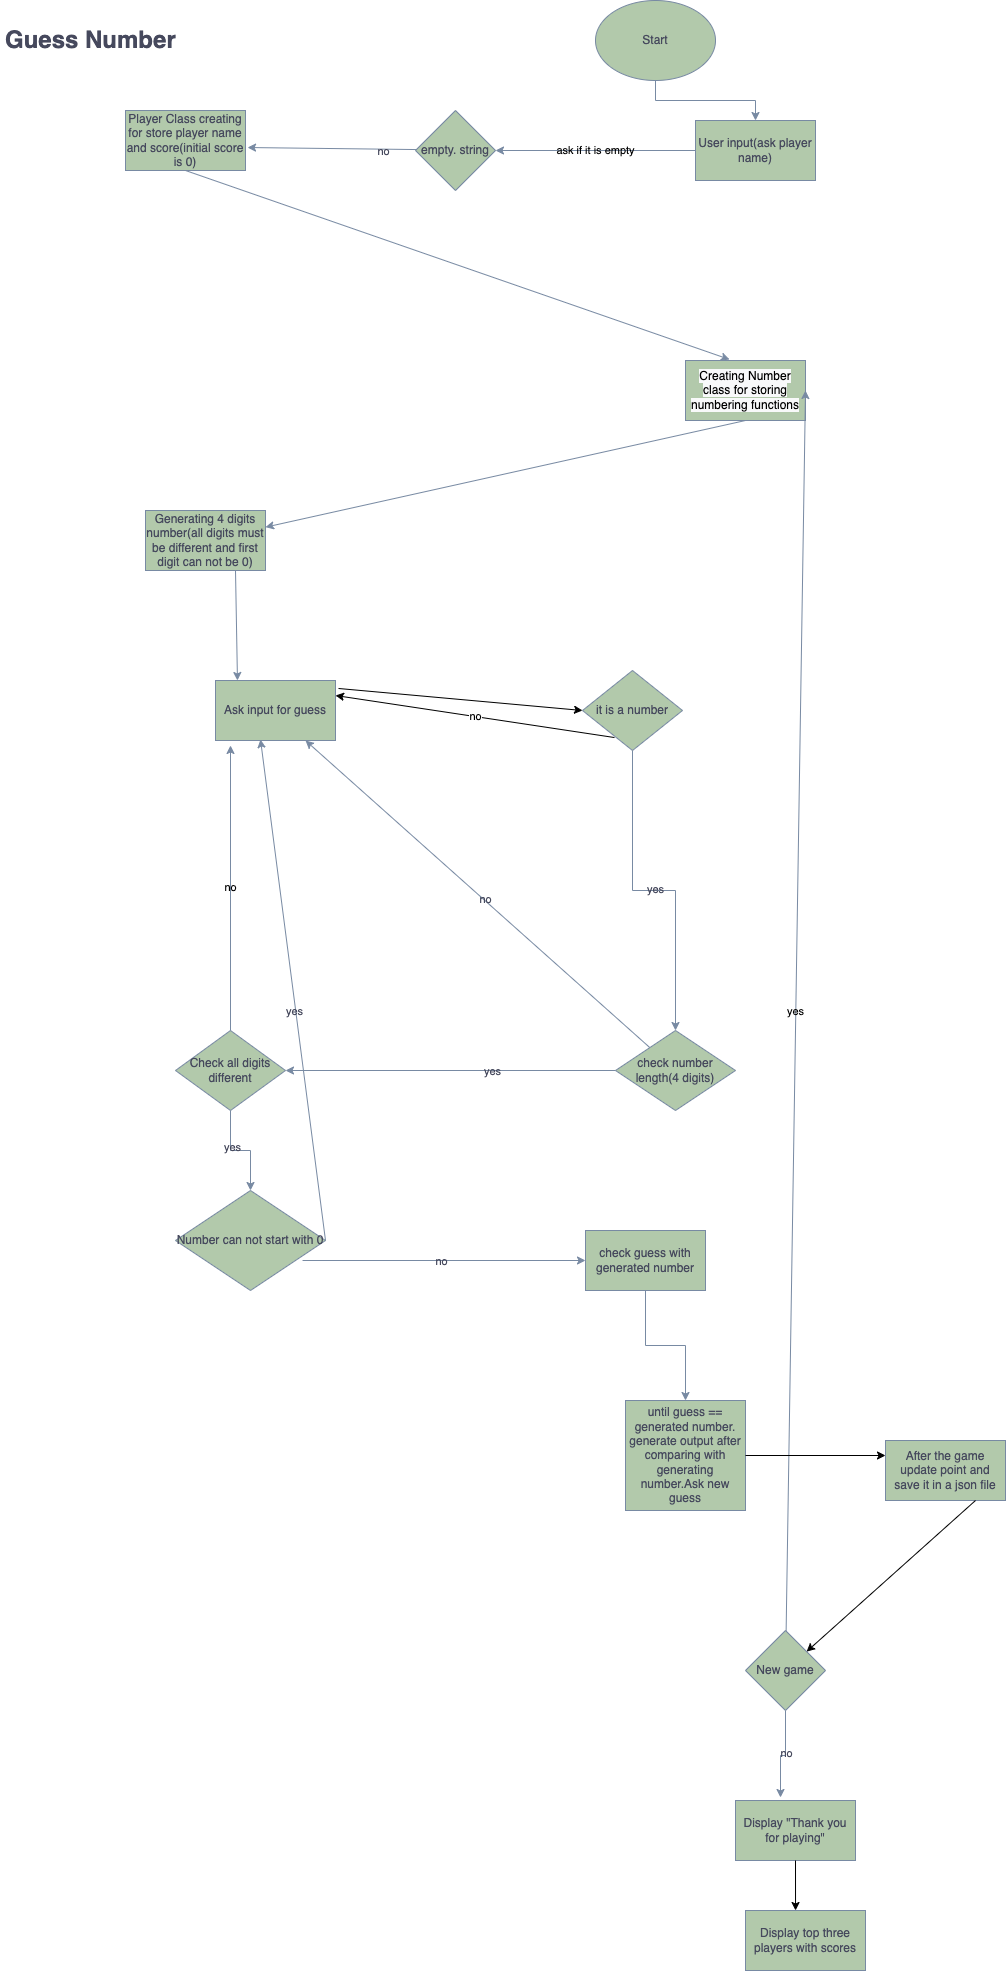

The diagram above was exported from draw.io. Its source (the exported page's mxGraphModel, read from the mxfile embedded in the PNG):
<mxGraphModel dx="1434" dy="609" grid="1" gridSize="10" guides="1" tooltips="1" connect="1" arrows="1" fold="1" page="1" pageScale="1" pageWidth="827" pageHeight="1169" math="0" shadow="0">
  <root>
    <mxCell id="0" />
    <mxCell id="1" parent="0" />
    <mxCell id="TRzmM7fQir8Lv6kfTeCH-2" value="&lt;h1&gt;Guess Number&lt;/h1&gt;" style="text;html=1;strokeColor=none;fillColor=none;spacing=5;spacingTop=-20;whiteSpace=wrap;overflow=hidden;rounded=0;labelBackgroundColor=none;fontColor=#46495D;" parent="1" vertex="1">
      <mxGeometry x="25" y="20" width="185" height="40" as="geometry" />
    </mxCell>
    <mxCell id="TRzmM7fQir8Lv6kfTeCH-3" value="&lt;span style=&quot;color: rgb(0, 0, 0); font-family: Helvetica; font-size: 12px; font-style: normal; font-variant-ligatures: normal; font-variant-caps: normal; font-weight: 400; letter-spacing: normal; orphans: 2; text-align: center; text-indent: 0px; text-transform: none; widows: 2; word-spacing: 0px; -webkit-text-stroke-width: 0px; background-color: rgb(248, 249, 250); text-decoration-thickness: initial; text-decoration-style: initial; text-decoration-color: initial; float: none; display: inline !important;&quot;&gt;Creating Number class for storing numbering functions&lt;/span&gt;" style="rounded=0;whiteSpace=wrap;html=1;labelBackgroundColor=none;fillColor=#B2C9AB;strokeColor=#788AA3;fontColor=#46495D;" parent="1" vertex="1">
      <mxGeometry x="710" y="360" width="120" height="60" as="geometry" />
    </mxCell>
    <mxCell id="7TcMt9Ct8BvjC3IeiuEz-6" value="" style="edgeStyle=orthogonalEdgeStyle;rounded=0;orthogonalLoop=1;jettySize=auto;html=1;labelBackgroundColor=none;strokeColor=#788AA3;fontColor=default;" parent="1" source="i0l0fwWfOz1HPBzRtMdr-1" target="7TcMt9Ct8BvjC3IeiuEz-5" edge="1">
      <mxGeometry relative="1" as="geometry" />
    </mxCell>
    <mxCell id="i0l0fwWfOz1HPBzRtMdr-1" value="Start" style="ellipse;whiteSpace=wrap;html=1;labelBackgroundColor=none;fillColor=#B2C9AB;strokeColor=#788AA3;fontColor=#46495D;" parent="1" vertex="1">
      <mxGeometry x="620" width="120" height="80" as="geometry" />
    </mxCell>
    <mxCell id="7TcMt9Ct8BvjC3IeiuEz-1" value="Generating 4 digits number(all digits must be different and first digit can not be 0)" style="whiteSpace=wrap;html=1;rounded=0;labelBackgroundColor=none;fillColor=#B2C9AB;strokeColor=#788AA3;fontColor=#46495D;" parent="1" vertex="1">
      <mxGeometry x="170" y="510" width="120" height="60" as="geometry" />
    </mxCell>
    <mxCell id="7TcMt9Ct8BvjC3IeiuEz-17" value="ask if it is empty" style="edgeStyle=orthogonalEdgeStyle;rounded=0;orthogonalLoop=1;jettySize=auto;html=1;labelBackgroundColor=none;strokeColor=#788AA3;fontColor=default;" parent="1" source="7TcMt9Ct8BvjC3IeiuEz-5" target="7TcMt9Ct8BvjC3IeiuEz-49" edge="1">
      <mxGeometry relative="1" as="geometry">
        <mxPoint x="250" y="675" as="targetPoint" />
        <Array as="points" />
      </mxGeometry>
    </mxCell>
    <mxCell id="7TcMt9Ct8BvjC3IeiuEz-5" value="User input(ask player name)" style="whiteSpace=wrap;html=1;labelBackgroundColor=none;fillColor=#B2C9AB;strokeColor=#788AA3;fontColor=#46495D;" parent="1" vertex="1">
      <mxGeometry x="720" y="120" width="120" height="60" as="geometry" />
    </mxCell>
    <mxCell id="7TcMt9Ct8BvjC3IeiuEz-8" value="" style="endArrow=classic;html=1;rounded=0;exitX=0.5;exitY=1;exitDx=0;exitDy=0;entryX=0.367;entryY=-0.017;entryDx=0;entryDy=0;labelBackgroundColor=none;strokeColor=#788AA3;fontColor=default;entryPerimeter=0;" parent="1" source="XowrX3gGLHzeEfyRtHnL-1" target="TRzmM7fQir8Lv6kfTeCH-3" edge="1">
      <mxGeometry width="50" height="50" relative="1" as="geometry">
        <mxPoint x="590" y="555" as="sourcePoint" />
        <mxPoint x="630" y="555" as="targetPoint" />
      </mxGeometry>
    </mxCell>
    <mxCell id="XowrX3gGLHzeEfyRtHnL-1" value="Player Class creating for store player name and score(initial score is 0)&lt;div style=&quot;display:none&quot; id=&quot;SDCloudData&quot;&gt;&lt;/div&gt;" style="rounded=0;whiteSpace=wrap;html=1;labelBackgroundColor=none;fillColor=#B2C9AB;strokeColor=#788AA3;fontColor=#46495D;" parent="1" vertex="1">
      <mxGeometry x="150" y="110" width="120" height="60" as="geometry" />
    </mxCell>
    <mxCell id="7TcMt9Ct8BvjC3IeiuEz-11" value="" style="endArrow=classic;html=1;rounded=0;exitX=1;exitY=0.5;exitDx=0;exitDy=0;entryX=1.017;entryY=0.617;entryDx=0;entryDy=0;labelBackgroundColor=none;strokeColor=#788AA3;fontColor=default;entryPerimeter=0;" parent="1" source="7TcMt9Ct8BvjC3IeiuEz-49" target="XowrX3gGLHzeEfyRtHnL-1" edge="1">
      <mxGeometry width="50" height="50" relative="1" as="geometry">
        <mxPoint x="330" y="675" as="sourcePoint" />
        <mxPoint x="510" y="655" as="targetPoint" />
        <Array as="points" />
      </mxGeometry>
    </mxCell>
    <mxCell id="7TcMt9Ct8BvjC3IeiuEz-20" value="no" style="edgeLabel;html=1;align=center;verticalAlign=middle;resizable=0;points=[];labelBackgroundColor=none;fontColor=#46495D;" parent="7TcMt9Ct8BvjC3IeiuEz-11" vertex="1" connectable="0">
      <mxGeometry x="-0.0933" y="2" relative="1" as="geometry">
        <mxPoint as="offset" />
      </mxGeometry>
    </mxCell>
    <mxCell id="7TcMt9Ct8BvjC3IeiuEz-13" value="" style="endArrow=classic;html=1;rounded=0;exitX=0.5;exitY=1;exitDx=0;exitDy=0;labelBackgroundColor=none;strokeColor=#788AA3;fontColor=default;" parent="1" source="TRzmM7fQir8Lv6kfTeCH-3" target="7TcMt9Ct8BvjC3IeiuEz-1" edge="1">
      <mxGeometry width="50" height="50" relative="1" as="geometry">
        <mxPoint x="660" y="330" as="sourcePoint" />
        <mxPoint x="670" y="300" as="targetPoint" />
      </mxGeometry>
    </mxCell>
    <mxCell id="7TcMt9Ct8BvjC3IeiuEz-14" value="Ask input for guess" style="whiteSpace=wrap;html=1;rounded=0;labelBackgroundColor=none;fillColor=#B2C9AB;strokeColor=#788AA3;fontColor=#46495D;" parent="1" vertex="1">
      <mxGeometry x="240" y="680" width="120" height="60" as="geometry" />
    </mxCell>
    <mxCell id="7TcMt9Ct8BvjC3IeiuEz-33" value="" style="edgeStyle=orthogonalEdgeStyle;rounded=0;orthogonalLoop=1;jettySize=auto;html=1;labelBackgroundColor=none;strokeColor=#788AA3;fontColor=default;" parent="1" source="7TcMt9Ct8BvjC3IeiuEz-27" target="7TcMt9Ct8BvjC3IeiuEz-32" edge="1">
      <mxGeometry relative="1" as="geometry" />
    </mxCell>
    <mxCell id="7TcMt9Ct8BvjC3IeiuEz-35" value="yes" style="edgeLabel;html=1;align=center;verticalAlign=middle;resizable=0;points=[];labelBackgroundColor=none;fontColor=#46495D;" parent="7TcMt9Ct8BvjC3IeiuEz-33" vertex="1" connectable="0">
      <mxGeometry y="2" relative="1" as="geometry">
        <mxPoint as="offset" />
      </mxGeometry>
    </mxCell>
    <mxCell id="7TcMt9Ct8BvjC3IeiuEz-27" value="it is a number" style="rhombus;whiteSpace=wrap;html=1;labelBackgroundColor=none;fillColor=#B2C9AB;strokeColor=#788AA3;fontColor=#46495D;" parent="1" vertex="1">
      <mxGeometry x="607" y="670" width="100" height="80" as="geometry" />
    </mxCell>
    <mxCell id="7TcMt9Ct8BvjC3IeiuEz-38" value="" style="edgeStyle=orthogonalEdgeStyle;rounded=0;orthogonalLoop=1;jettySize=auto;html=1;labelBackgroundColor=none;strokeColor=#788AA3;fontColor=default;" parent="1" source="7TcMt9Ct8BvjC3IeiuEz-32" target="7TcMt9Ct8BvjC3IeiuEz-37" edge="1">
      <mxGeometry relative="1" as="geometry" />
    </mxCell>
    <mxCell id="7TcMt9Ct8BvjC3IeiuEz-39" value="yes" style="edgeLabel;html=1;align=center;verticalAlign=middle;resizable=0;points=[];labelBackgroundColor=none;fontColor=#46495D;" parent="7TcMt9Ct8BvjC3IeiuEz-38" vertex="1" connectable="0">
      <mxGeometry x="-0.25" relative="1" as="geometry">
        <mxPoint as="offset" />
      </mxGeometry>
    </mxCell>
    <mxCell id="7TcMt9Ct8BvjC3IeiuEz-34" value="" style="endArrow=classic;html=1;rounded=0;entryX=0.75;entryY=1;entryDx=0;entryDy=0;labelBackgroundColor=none;strokeColor=#788AA3;fontColor=default;" parent="1" source="7TcMt9Ct8BvjC3IeiuEz-32" target="7TcMt9Ct8BvjC3IeiuEz-14" edge="1">
      <mxGeometry width="50" height="50" relative="1" as="geometry">
        <mxPoint x="290" y="240" as="sourcePoint" />
        <mxPoint x="340" y="190" as="targetPoint" />
      </mxGeometry>
    </mxCell>
    <mxCell id="7TcMt9Ct8BvjC3IeiuEz-36" value="no" style="edgeLabel;html=1;align=center;verticalAlign=middle;resizable=0;points=[];labelBackgroundColor=none;fontColor=#46495D;" parent="7TcMt9Ct8BvjC3IeiuEz-34" vertex="1" connectable="0">
      <mxGeometry x="-0.0366" y="-1" relative="1" as="geometry">
        <mxPoint as="offset" />
      </mxGeometry>
    </mxCell>
    <mxCell id="7TcMt9Ct8BvjC3IeiuEz-44" value="" style="edgeStyle=orthogonalEdgeStyle;rounded=0;orthogonalLoop=1;jettySize=auto;html=1;labelBackgroundColor=none;strokeColor=#788AA3;fontColor=default;" parent="1" source="7TcMt9Ct8BvjC3IeiuEz-37" target="7TcMt9Ct8BvjC3IeiuEz-43" edge="1">
      <mxGeometry relative="1" as="geometry" />
    </mxCell>
    <mxCell id="7TcMt9Ct8BvjC3IeiuEz-46" value="yes" style="edgeLabel;html=1;align=center;verticalAlign=middle;resizable=0;points=[];labelBackgroundColor=none;fontColor=#46495D;" parent="7TcMt9Ct8BvjC3IeiuEz-44" vertex="1" connectable="0">
      <mxGeometry x="-0.28" y="1" relative="1" as="geometry">
        <mxPoint as="offset" />
      </mxGeometry>
    </mxCell>
    <mxCell id="7TcMt9Ct8BvjC3IeiuEz-37" value="Check all digits different" style="rhombus;whiteSpace=wrap;html=1;labelBackgroundColor=none;fillColor=#B2C9AB;strokeColor=#788AA3;fontColor=#46495D;" parent="1" vertex="1">
      <mxGeometry x="200" y="1030" width="110" height="80" as="geometry" />
    </mxCell>
    <mxCell id="7TcMt9Ct8BvjC3IeiuEz-40" value="no" style="endArrow=classic;html=1;rounded=0;entryX=0.125;entryY=1.083;entryDx=0;entryDy=0;labelBackgroundColor=none;strokeColor=#788AA3;fontColor=default;entryPerimeter=0;" parent="1" source="7TcMt9Ct8BvjC3IeiuEz-37" target="7TcMt9Ct8BvjC3IeiuEz-14" edge="1">
      <mxGeometry width="50" height="50" relative="1" as="geometry">
        <mxPoint x="310" y="300" as="sourcePoint" />
        <mxPoint x="360" y="250" as="targetPoint" />
      </mxGeometry>
    </mxCell>
    <mxCell id="7TcMt9Ct8BvjC3IeiuEz-43" value="Number can not start with 0" style="rhombus;whiteSpace=wrap;html=1;labelBackgroundColor=none;fillColor=#B2C9AB;strokeColor=#788AA3;fontColor=#46495D;" parent="1" vertex="1">
      <mxGeometry x="200" y="1190" width="150" height="100" as="geometry" />
    </mxCell>
    <mxCell id="7TcMt9Ct8BvjC3IeiuEz-45" value="" style="endArrow=classic;html=1;rounded=0;entryX=0.375;entryY=0.983;entryDx=0;entryDy=0;entryPerimeter=0;exitX=1;exitY=0.5;exitDx=0;exitDy=0;labelBackgroundColor=none;strokeColor=#788AA3;fontColor=default;" parent="1" source="7TcMt9Ct8BvjC3IeiuEz-43" target="7TcMt9Ct8BvjC3IeiuEz-14" edge="1">
      <mxGeometry width="50" height="50" relative="1" as="geometry">
        <mxPoint x="420" y="430" as="sourcePoint" />
        <mxPoint x="470" y="380" as="targetPoint" />
      </mxGeometry>
    </mxCell>
    <mxCell id="7TcMt9Ct8BvjC3IeiuEz-47" value="yes" style="edgeLabel;html=1;align=center;verticalAlign=middle;resizable=0;points=[];labelBackgroundColor=none;fontColor=#46495D;" parent="7TcMt9Ct8BvjC3IeiuEz-45" vertex="1" connectable="0">
      <mxGeometry x="-0.0766" y="2" relative="1" as="geometry">
        <mxPoint y="1" as="offset" />
      </mxGeometry>
    </mxCell>
    <mxCell id="7TcMt9Ct8BvjC3IeiuEz-49" value="empty. string" style="rhombus;whiteSpace=wrap;html=1;labelBackgroundColor=none;fillColor=#B2C9AB;strokeColor=#788AA3;fontColor=#46495D;" parent="1" vertex="1">
      <mxGeometry x="440" y="110" width="80" height="80" as="geometry" />
    </mxCell>
    <mxCell id="7TcMt9Ct8BvjC3IeiuEz-53" value="" style="endArrow=classic;html=1;rounded=0;exitX=0.847;exitY=0.7;exitDx=0;exitDy=0;entryX=0;entryY=0.5;entryDx=0;entryDy=0;labelBackgroundColor=none;strokeColor=#788AA3;fontColor=default;exitPerimeter=0;" parent="1" source="7TcMt9Ct8BvjC3IeiuEz-43" target="7TcMt9Ct8BvjC3IeiuEz-54" edge="1">
      <mxGeometry width="50" height="50" relative="1" as="geometry">
        <mxPoint x="200" y="500" as="sourcePoint" />
        <mxPoint x="280" y="450" as="targetPoint" />
      </mxGeometry>
    </mxCell>
    <mxCell id="7TcMt9Ct8BvjC3IeiuEz-55" value="no" style="edgeLabel;html=1;align=center;verticalAlign=middle;resizable=0;points=[];labelBackgroundColor=none;fontColor=#46495D;" parent="7TcMt9Ct8BvjC3IeiuEz-53" vertex="1" connectable="0">
      <mxGeometry x="-0.0273" relative="1" as="geometry">
        <mxPoint as="offset" />
      </mxGeometry>
    </mxCell>
    <mxCell id="7TcMt9Ct8BvjC3IeiuEz-57" value="" style="edgeStyle=orthogonalEdgeStyle;rounded=0;orthogonalLoop=1;jettySize=auto;html=1;labelBackgroundColor=none;strokeColor=#788AA3;fontColor=default;" parent="1" source="7TcMt9Ct8BvjC3IeiuEz-54" target="7TcMt9Ct8BvjC3IeiuEz-56" edge="1">
      <mxGeometry relative="1" as="geometry" />
    </mxCell>
    <mxCell id="7TcMt9Ct8BvjC3IeiuEz-54" value="check guess with generated number" style="rounded=0;whiteSpace=wrap;html=1;labelBackgroundColor=none;fillColor=#B2C9AB;strokeColor=#788AA3;fontColor=#46495D;" parent="1" vertex="1">
      <mxGeometry x="610" y="1230" width="120" height="60" as="geometry" />
    </mxCell>
    <mxCell id="7TcMt9Ct8BvjC3IeiuEz-56" value="until guess == generated number. generate output after comparing with generating number.Ask new guess" style="whiteSpace=wrap;html=1;rounded=0;labelBackgroundColor=none;fillColor=#B2C9AB;strokeColor=#788AA3;fontColor=#46495D;" parent="1" vertex="1">
      <mxGeometry x="650" y="1400" width="120" height="110" as="geometry" />
    </mxCell>
    <mxCell id="7TcMt9Ct8BvjC3IeiuEz-58" value="" style="endArrow=classic;html=1;rounded=0;entryX=0.183;entryY=0;entryDx=0;entryDy=0;labelBackgroundColor=none;strokeColor=#788AA3;fontColor=default;exitX=0.75;exitY=1;exitDx=0;exitDy=0;entryPerimeter=0;" parent="1" target="7TcMt9Ct8BvjC3IeiuEz-14" edge="1" source="7TcMt9Ct8BvjC3IeiuEz-1">
      <mxGeometry width="50" height="50" relative="1" as="geometry">
        <mxPoint x="530" y="390" as="sourcePoint" />
        <mxPoint x="570" y="330" as="targetPoint" />
        <Array as="points" />
      </mxGeometry>
    </mxCell>
    <mxCell id="7TcMt9Ct8BvjC3IeiuEz-59" value="After the game update point and save it in a json file" style="whiteSpace=wrap;html=1;rounded=0;labelBackgroundColor=none;fillColor=#B2C9AB;strokeColor=#788AA3;fontColor=#46495D;" parent="1" vertex="1">
      <mxGeometry x="910" y="1440" width="120" height="60" as="geometry" />
    </mxCell>
    <mxCell id="7TcMt9Ct8BvjC3IeiuEz-67" value="" style="edgeStyle=orthogonalEdgeStyle;rounded=0;orthogonalLoop=1;jettySize=auto;html=1;entryX=0.375;entryY=-0.05;entryDx=0;entryDy=0;entryPerimeter=0;labelBackgroundColor=none;strokeColor=#788AA3;fontColor=default;" parent="1" source="7TcMt9Ct8BvjC3IeiuEz-62" target="7TcMt9Ct8BvjC3IeiuEz-72" edge="1">
      <mxGeometry relative="1" as="geometry">
        <mxPoint x="950" y="580" as="targetPoint" />
      </mxGeometry>
    </mxCell>
    <mxCell id="7TcMt9Ct8BvjC3IeiuEz-68" value="no" style="edgeLabel;html=1;align=center;verticalAlign=middle;resizable=0;points=[];labelBackgroundColor=none;fontColor=#46495D;" parent="7TcMt9Ct8BvjC3IeiuEz-67" vertex="1" connectable="0">
      <mxGeometry x="-0.0889" relative="1" as="geometry">
        <mxPoint as="offset" />
      </mxGeometry>
    </mxCell>
    <mxCell id="7TcMt9Ct8BvjC3IeiuEz-62" value="New game" style="rhombus;whiteSpace=wrap;html=1;rounded=0;labelBackgroundColor=none;fillColor=#B2C9AB;strokeColor=#788AA3;fontColor=#46495D;" parent="1" vertex="1">
      <mxGeometry x="770" y="1630" width="80" height="80" as="geometry" />
    </mxCell>
    <mxCell id="7TcMt9Ct8BvjC3IeiuEz-65" value="yes" style="endArrow=classic;html=1;rounded=0;entryX=1;entryY=0.5;entryDx=0;entryDy=0;labelBackgroundColor=none;strokeColor=#788AA3;fontColor=default;" parent="1" source="7TcMt9Ct8BvjC3IeiuEz-62" target="TRzmM7fQir8Lv6kfTeCH-3" edge="1">
      <mxGeometry width="50" height="50" relative="1" as="geometry">
        <mxPoint x="1060" y="550" as="sourcePoint" />
        <mxPoint x="910" y="540" as="targetPoint" />
      </mxGeometry>
    </mxCell>
    <mxCell id="7TcMt9Ct8BvjC3IeiuEz-70" value="Display top three players with scores" style="whiteSpace=wrap;html=1;rounded=0;labelBackgroundColor=none;fillColor=#B2C9AB;strokeColor=#788AA3;fontColor=#46495D;" parent="1" vertex="1">
      <mxGeometry x="770" y="1910" width="120" height="60" as="geometry" />
    </mxCell>
    <mxCell id="7TcMt9Ct8BvjC3IeiuEz-72" value="Display &quot;Thank you for playing&quot;" style="rounded=0;whiteSpace=wrap;html=1;labelBackgroundColor=none;fillColor=#B2C9AB;strokeColor=#788AA3;fontColor=#46495D;" parent="1" vertex="1">
      <mxGeometry x="760" y="1800" width="120" height="60" as="geometry" />
    </mxCell>
    <mxCell id="7TcMt9Ct8BvjC3IeiuEz-32" value="check number length(4 digits)" style="rhombus;whiteSpace=wrap;html=1;labelBackgroundColor=none;fillColor=#B2C9AB;strokeColor=#788AA3;fontColor=#46495D;" parent="1" vertex="1">
      <mxGeometry x="640" y="1030" width="120" height="80" as="geometry" />
    </mxCell>
    <mxCell id="itIYiuU874f1kgWcC6Y--5" value="" style="endArrow=classic;html=1;rounded=0;exitX=1.025;exitY=0.133;exitDx=0;exitDy=0;exitPerimeter=0;entryX=0;entryY=0.5;entryDx=0;entryDy=0;" edge="1" parent="1" source="7TcMt9Ct8BvjC3IeiuEz-14" target="7TcMt9Ct8BvjC3IeiuEz-27">
      <mxGeometry width="50" height="50" relative="1" as="geometry">
        <mxPoint x="400" y="980" as="sourcePoint" />
        <mxPoint x="450" y="930" as="targetPoint" />
        <Array as="points" />
      </mxGeometry>
    </mxCell>
    <mxCell id="itIYiuU874f1kgWcC6Y--6" value="no" style="endArrow=classic;html=1;rounded=0;exitX=0.32;exitY=0.838;exitDx=0;exitDy=0;exitPerimeter=0;entryX=1;entryY=0.25;entryDx=0;entryDy=0;" edge="1" parent="1" source="7TcMt9Ct8BvjC3IeiuEz-27" target="7TcMt9Ct8BvjC3IeiuEz-14">
      <mxGeometry width="50" height="50" relative="1" as="geometry">
        <mxPoint x="520" y="810" as="sourcePoint" />
        <mxPoint x="570" y="760" as="targetPoint" />
      </mxGeometry>
    </mxCell>
    <mxCell id="itIYiuU874f1kgWcC6Y--7" value="" style="endArrow=classic;html=1;rounded=0;entryX=0;entryY=0.25;entryDx=0;entryDy=0;exitX=1;exitY=0.5;exitDx=0;exitDy=0;" edge="1" parent="1" source="7TcMt9Ct8BvjC3IeiuEz-56" target="7TcMt9Ct8BvjC3IeiuEz-59">
      <mxGeometry width="50" height="50" relative="1" as="geometry">
        <mxPoint x="790" y="1510" as="sourcePoint" />
        <mxPoint x="1120" y="1050" as="targetPoint" />
        <Array as="points" />
      </mxGeometry>
    </mxCell>
    <mxCell id="itIYiuU874f1kgWcC6Y--8" value="" style="endArrow=classic;html=1;rounded=0;exitX=0.75;exitY=1;exitDx=0;exitDy=0;" edge="1" parent="1" source="7TcMt9Ct8BvjC3IeiuEz-59" target="7TcMt9Ct8BvjC3IeiuEz-62">
      <mxGeometry width="50" height="50" relative="1" as="geometry">
        <mxPoint x="850" y="1680" as="sourcePoint" />
        <mxPoint x="900" y="1630" as="targetPoint" />
      </mxGeometry>
    </mxCell>
    <mxCell id="itIYiuU874f1kgWcC6Y--11" value="" style="endArrow=classic;html=1;rounded=0;exitX=0.5;exitY=1;exitDx=0;exitDy=0;entryX=0.417;entryY=0;entryDx=0;entryDy=0;entryPerimeter=0;" edge="1" parent="1" source="7TcMt9Ct8BvjC3IeiuEz-72" target="7TcMt9Ct8BvjC3IeiuEz-70">
      <mxGeometry width="50" height="50" relative="1" as="geometry">
        <mxPoint x="480" y="1960" as="sourcePoint" />
        <mxPoint x="530" y="1910" as="targetPoint" />
      </mxGeometry>
    </mxCell>
  </root>
</mxGraphModel>